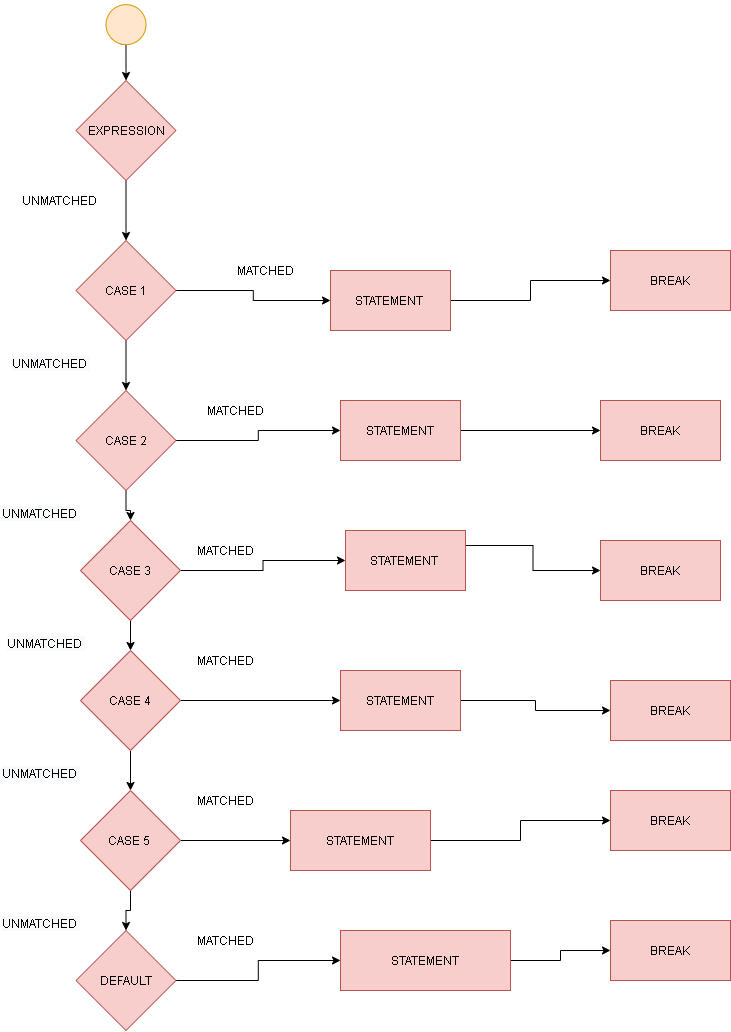

The diagram above was exported from draw.io. Its source (the exported page's mxGraphModel, read from the mxfile embedded in the PNG):
<mxGraphModel dx="1038" dy="547" grid="1" gridSize="10" guides="1" tooltips="1" connect="1" arrows="1" fold="1" page="1" pageScale="1" pageWidth="850" pageHeight="1100" math="0" shadow="0">
  <root>
    <mxCell id="0" />
    <mxCell id="1" parent="0" />
    <mxCell id="j21t6sTDVrxCG5IR3jq8-52" style="edgeStyle=orthogonalEdgeStyle;rounded=0;orthogonalLoop=1;jettySize=auto;html=1;exitX=0.5;exitY=1;exitDx=0;exitDy=0;entryX=0.5;entryY=0;entryDx=0;entryDy=0;" parent="1" source="j21t6sTDVrxCG5IR3jq8-1" target="j21t6sTDVrxCG5IR3jq8-3" edge="1">
      <mxGeometry relative="1" as="geometry" />
    </mxCell>
    <mxCell id="j21t6sTDVrxCG5IR3jq8-1" value="" style="ellipse;whiteSpace=wrap;html=1;aspect=fixed;rotation=15;fillColor=#ffe6cc;strokeColor=#d79b00;" parent="1" vertex="1">
      <mxGeometry x="125.51" y="64.14" width="40" height="40" as="geometry" />
    </mxCell>
    <mxCell id="j21t6sTDVrxCG5IR3jq8-32" style="edgeStyle=orthogonalEdgeStyle;rounded=0;orthogonalLoop=1;jettySize=auto;html=1;exitX=0.5;exitY=1;exitDx=0;exitDy=0;entryX=0.5;entryY=0;entryDx=0;entryDy=0;" parent="1" source="j21t6sTDVrxCG5IR3jq8-3" target="j21t6sTDVrxCG5IR3jq8-7" edge="1">
      <mxGeometry relative="1" as="geometry" />
    </mxCell>
    <mxCell id="j21t6sTDVrxCG5IR3jq8-3" value="EXPRESSION" style="rhombus;whiteSpace=wrap;html=1;fillColor=#f8cecc;strokeColor=#b85450;" parent="1" vertex="1">
      <mxGeometry x="95.50999999999999" y="140" width="100" height="100" as="geometry" />
    </mxCell>
    <mxCell id="j21t6sTDVrxCG5IR3jq8-36" style="edgeStyle=orthogonalEdgeStyle;rounded=0;orthogonalLoop=1;jettySize=auto;html=1;exitX=0.5;exitY=1;exitDx=0;exitDy=0;" parent="1" source="j21t6sTDVrxCG5IR3jq8-4" target="j21t6sTDVrxCG5IR3jq8-5" edge="1">
      <mxGeometry relative="1" as="geometry" />
    </mxCell>
    <mxCell id="j21t6sTDVrxCG5IR3jq8-41" style="edgeStyle=orthogonalEdgeStyle;rounded=0;orthogonalLoop=1;jettySize=auto;html=1;exitX=1;exitY=0.5;exitDx=0;exitDy=0;" parent="1" source="j21t6sTDVrxCG5IR3jq8-4" target="j21t6sTDVrxCG5IR3jq8-20" edge="1">
      <mxGeometry relative="1" as="geometry" />
    </mxCell>
    <mxCell id="j21t6sTDVrxCG5IR3jq8-4" value="CASE 4" style="rhombus;whiteSpace=wrap;html=1;fillColor=#f8cecc;strokeColor=#b85450;" parent="1" vertex="1">
      <mxGeometry x="100" y="710" width="100" height="100" as="geometry" />
    </mxCell>
    <mxCell id="j21t6sTDVrxCG5IR3jq8-37" style="edgeStyle=orthogonalEdgeStyle;rounded=0;orthogonalLoop=1;jettySize=auto;html=1;exitX=0.5;exitY=1;exitDx=0;exitDy=0;entryX=0.5;entryY=0;entryDx=0;entryDy=0;" parent="1" source="j21t6sTDVrxCG5IR3jq8-5" target="j21t6sTDVrxCG5IR3jq8-10" edge="1">
      <mxGeometry relative="1" as="geometry" />
    </mxCell>
    <mxCell id="j21t6sTDVrxCG5IR3jq8-42" style="edgeStyle=orthogonalEdgeStyle;rounded=0;orthogonalLoop=1;jettySize=auto;html=1;exitX=1;exitY=0.5;exitDx=0;exitDy=0;" parent="1" source="j21t6sTDVrxCG5IR3jq8-5" target="j21t6sTDVrxCG5IR3jq8-25" edge="1">
      <mxGeometry relative="1" as="geometry" />
    </mxCell>
    <mxCell id="j21t6sTDVrxCG5IR3jq8-5" value="CASE 5&amp;nbsp;" style="rhombus;whiteSpace=wrap;html=1;fillColor=#f8cecc;strokeColor=#b85450;" parent="1" vertex="1">
      <mxGeometry x="99.99999999999999" y="850" width="100" height="100" as="geometry" />
    </mxCell>
    <mxCell id="j21t6sTDVrxCG5IR3jq8-35" style="edgeStyle=orthogonalEdgeStyle;rounded=0;orthogonalLoop=1;jettySize=auto;html=1;exitX=0.5;exitY=1;exitDx=0;exitDy=0;entryX=0.5;entryY=0;entryDx=0;entryDy=0;" parent="1" source="j21t6sTDVrxCG5IR3jq8-6" target="j21t6sTDVrxCG5IR3jq8-4" edge="1">
      <mxGeometry relative="1" as="geometry" />
    </mxCell>
    <mxCell id="j21t6sTDVrxCG5IR3jq8-40" style="edgeStyle=orthogonalEdgeStyle;rounded=0;orthogonalLoop=1;jettySize=auto;html=1;exitX=1;exitY=0.5;exitDx=0;exitDy=0;entryX=0;entryY=0.5;entryDx=0;entryDy=0;" parent="1" source="j21t6sTDVrxCG5IR3jq8-6" target="j21t6sTDVrxCG5IR3jq8-22" edge="1">
      <mxGeometry relative="1" as="geometry" />
    </mxCell>
    <mxCell id="j21t6sTDVrxCG5IR3jq8-6" value="CASE 3" style="rhombus;whiteSpace=wrap;html=1;fillColor=#f8cecc;strokeColor=#b85450;" parent="1" vertex="1">
      <mxGeometry x="99.99999999999999" y="580" width="100" height="100" as="geometry" />
    </mxCell>
    <mxCell id="j21t6sTDVrxCG5IR3jq8-33" style="edgeStyle=orthogonalEdgeStyle;rounded=0;orthogonalLoop=1;jettySize=auto;html=1;exitX=0.5;exitY=1;exitDx=0;exitDy=0;entryX=0.5;entryY=0;entryDx=0;entryDy=0;" parent="1" source="j21t6sTDVrxCG5IR3jq8-7" target="j21t6sTDVrxCG5IR3jq8-8" edge="1">
      <mxGeometry relative="1" as="geometry" />
    </mxCell>
    <mxCell id="j21t6sTDVrxCG5IR3jq8-38" style="edgeStyle=orthogonalEdgeStyle;rounded=0;orthogonalLoop=1;jettySize=auto;html=1;exitX=1;exitY=0.5;exitDx=0;exitDy=0;" parent="1" source="j21t6sTDVrxCG5IR3jq8-7" target="j21t6sTDVrxCG5IR3jq8-13" edge="1">
      <mxGeometry relative="1" as="geometry" />
    </mxCell>
    <mxCell id="j21t6sTDVrxCG5IR3jq8-7" value="CASE 1" style="rhombus;whiteSpace=wrap;html=1;fillColor=#f8cecc;strokeColor=#b85450;" parent="1" vertex="1">
      <mxGeometry x="95.50999999999999" y="300" width="100" height="100" as="geometry" />
    </mxCell>
    <mxCell id="j21t6sTDVrxCG5IR3jq8-34" style="edgeStyle=orthogonalEdgeStyle;rounded=0;orthogonalLoop=1;jettySize=auto;html=1;exitX=0.5;exitY=1;exitDx=0;exitDy=0;" parent="1" source="j21t6sTDVrxCG5IR3jq8-8" target="j21t6sTDVrxCG5IR3jq8-6" edge="1">
      <mxGeometry relative="1" as="geometry" />
    </mxCell>
    <mxCell id="j21t6sTDVrxCG5IR3jq8-39" style="edgeStyle=orthogonalEdgeStyle;rounded=0;orthogonalLoop=1;jettySize=auto;html=1;exitX=1;exitY=0.5;exitDx=0;exitDy=0;" parent="1" source="j21t6sTDVrxCG5IR3jq8-8" target="j21t6sTDVrxCG5IR3jq8-24" edge="1">
      <mxGeometry relative="1" as="geometry" />
    </mxCell>
    <mxCell id="j21t6sTDVrxCG5IR3jq8-8" value="CASE 2" style="rhombus;whiteSpace=wrap;html=1;fillColor=#f8cecc;strokeColor=#b85450;" parent="1" vertex="1">
      <mxGeometry x="95.50999999999999" y="450" width="100" height="100" as="geometry" />
    </mxCell>
    <mxCell id="j21t6sTDVrxCG5IR3jq8-43" style="edgeStyle=orthogonalEdgeStyle;rounded=0;orthogonalLoop=1;jettySize=auto;html=1;exitX=1;exitY=0.5;exitDx=0;exitDy=0;" parent="1" source="j21t6sTDVrxCG5IR3jq8-10" target="j21t6sTDVrxCG5IR3jq8-27" edge="1">
      <mxGeometry relative="1" as="geometry" />
    </mxCell>
    <mxCell id="j21t6sTDVrxCG5IR3jq8-10" value="DEFAULT" style="rhombus;whiteSpace=wrap;html=1;fillColor=#f8cecc;strokeColor=#b85450;" parent="1" vertex="1">
      <mxGeometry x="95.50999999999999" y="990" width="100" height="100" as="geometry" />
    </mxCell>
    <mxCell id="j21t6sTDVrxCG5IR3jq8-46" style="edgeStyle=orthogonalEdgeStyle;rounded=0;orthogonalLoop=1;jettySize=auto;html=1;exitX=1;exitY=0.5;exitDx=0;exitDy=0;" parent="1" source="j21t6sTDVrxCG5IR3jq8-13" target="j21t6sTDVrxCG5IR3jq8-14" edge="1">
      <mxGeometry relative="1" as="geometry" />
    </mxCell>
    <mxCell id="j21t6sTDVrxCG5IR3jq8-13" value="STATEMENT&amp;nbsp;&lt;span style=&quot;color: rgba(0 , 0 , 0 , 0) ; font-family: monospace ; font-size: 0px&quot;&gt;%3CmxGraphModel%3E%3Croot%3E%3CmxCell%20id%3D%220%22%2F%3E%3CmxCell%20id%3D%221%22%20parent%3D%220%22%2F%3E%3CmxCell%20id%3D%222%22%20value%3D%22%22%20style%3D%22rounded%3D0%3BwhiteSpace%3Dwrap%3Bhtml%3D1%3BfillColor%3D%23f8cecc%3BstrokeColor%3D%23b85450%3B%22%20vertex%3D%221%22%20parent%3D%221%22%3E%3CmxGeometry%20x%3D%22360%22%20y%3D%22150%22%20width%3D%22120%22%20height%3D%2260%22%20as%3D%22geometry%22%2F%3E%3C%2FmxCell%3E%3C%2Froot%3E%3C%2FmxGraphModel%3E&lt;/span&gt;" style="rounded=0;whiteSpace=wrap;html=1;fillColor=#f8cecc;strokeColor=#b85450;" parent="1" vertex="1">
      <mxGeometry x="350" y="330" width="120" height="60" as="geometry" />
    </mxCell>
    <mxCell id="j21t6sTDVrxCG5IR3jq8-14" value="BREAK" style="rounded=0;whiteSpace=wrap;html=1;fillColor=#f8cecc;strokeColor=#b85450;" parent="1" vertex="1">
      <mxGeometry x="630" y="310" width="120" height="60" as="geometry" />
    </mxCell>
    <mxCell id="j21t6sTDVrxCG5IR3jq8-19" value="BREAK" style="rounded=0;whiteSpace=wrap;html=1;fillColor=#f8cecc;strokeColor=#b85450;" parent="1" vertex="1">
      <mxGeometry x="630" y="740" width="120" height="60" as="geometry" />
    </mxCell>
    <mxCell id="j21t6sTDVrxCG5IR3jq8-49" style="edgeStyle=orthogonalEdgeStyle;rounded=0;orthogonalLoop=1;jettySize=auto;html=1;exitX=1;exitY=0.5;exitDx=0;exitDy=0;" parent="1" source="j21t6sTDVrxCG5IR3jq8-20" target="j21t6sTDVrxCG5IR3jq8-19" edge="1">
      <mxGeometry relative="1" as="geometry" />
    </mxCell>
    <mxCell id="j21t6sTDVrxCG5IR3jq8-20" value="STATEMENT" style="rounded=0;whiteSpace=wrap;html=1;fillColor=#f8cecc;strokeColor=#b85450;" parent="1" vertex="1">
      <mxGeometry x="360" y="730" width="120" height="60" as="geometry" />
    </mxCell>
    <mxCell id="j21t6sTDVrxCG5IR3jq8-21" value="BREAK" style="rounded=0;whiteSpace=wrap;html=1;fillColor=#f8cecc;strokeColor=#b85450;" parent="1" vertex="1">
      <mxGeometry x="620" y="600" width="120" height="60" as="geometry" />
    </mxCell>
    <mxCell id="j21t6sTDVrxCG5IR3jq8-48" style="edgeStyle=orthogonalEdgeStyle;rounded=0;orthogonalLoop=1;jettySize=auto;html=1;exitX=1;exitY=0.25;exitDx=0;exitDy=0;" parent="1" source="j21t6sTDVrxCG5IR3jq8-22" target="j21t6sTDVrxCG5IR3jq8-21" edge="1">
      <mxGeometry relative="1" as="geometry" />
    </mxCell>
    <mxCell id="j21t6sTDVrxCG5IR3jq8-22" value="STATEMENT&amp;nbsp;" style="rounded=0;whiteSpace=wrap;html=1;fillColor=#f8cecc;strokeColor=#b85450;" parent="1" vertex="1">
      <mxGeometry x="365" y="590" width="120" height="60" as="geometry" />
    </mxCell>
    <mxCell id="j21t6sTDVrxCG5IR3jq8-23" value="BREAK" style="rounded=0;whiteSpace=wrap;html=1;fillColor=#f8cecc;strokeColor=#b85450;" parent="1" vertex="1">
      <mxGeometry x="620" y="460" width="120" height="60" as="geometry" />
    </mxCell>
    <mxCell id="j21t6sTDVrxCG5IR3jq8-47" style="edgeStyle=orthogonalEdgeStyle;rounded=0;orthogonalLoop=1;jettySize=auto;html=1;exitX=1;exitY=0.5;exitDx=0;exitDy=0;entryX=0;entryY=0.5;entryDx=0;entryDy=0;" parent="1" source="j21t6sTDVrxCG5IR3jq8-24" target="j21t6sTDVrxCG5IR3jq8-23" edge="1">
      <mxGeometry relative="1" as="geometry" />
    </mxCell>
    <mxCell id="j21t6sTDVrxCG5IR3jq8-24" value="STATEMENT" style="rounded=0;whiteSpace=wrap;html=1;fillColor=#f8cecc;strokeColor=#b85450;" parent="1" vertex="1">
      <mxGeometry x="360" y="460" width="120" height="60" as="geometry" />
    </mxCell>
    <mxCell id="j21t6sTDVrxCG5IR3jq8-50" style="edgeStyle=orthogonalEdgeStyle;rounded=0;orthogonalLoop=1;jettySize=auto;html=1;exitX=1;exitY=0.5;exitDx=0;exitDy=0;entryX=0;entryY=0.5;entryDx=0;entryDy=0;" parent="1" source="j21t6sTDVrxCG5IR3jq8-25" target="j21t6sTDVrxCG5IR3jq8-26" edge="1">
      <mxGeometry relative="1" as="geometry" />
    </mxCell>
    <mxCell id="j21t6sTDVrxCG5IR3jq8-25" value="STATEMENT" style="rounded=0;whiteSpace=wrap;html=1;fillColor=#f8cecc;strokeColor=#b85450;" parent="1" vertex="1">
      <mxGeometry x="310" y="870" width="140" height="60" as="geometry" />
    </mxCell>
    <mxCell id="j21t6sTDVrxCG5IR3jq8-26" value="BREAK" style="rounded=0;whiteSpace=wrap;html=1;fillColor=#f8cecc;strokeColor=#b85450;" parent="1" vertex="1">
      <mxGeometry x="630" y="850" width="120" height="60" as="geometry" />
    </mxCell>
    <mxCell id="j21t6sTDVrxCG5IR3jq8-51" style="edgeStyle=orthogonalEdgeStyle;rounded=0;orthogonalLoop=1;jettySize=auto;html=1;" parent="1" source="j21t6sTDVrxCG5IR3jq8-27" target="j21t6sTDVrxCG5IR3jq8-28" edge="1">
      <mxGeometry relative="1" as="geometry" />
    </mxCell>
    <mxCell id="j21t6sTDVrxCG5IR3jq8-27" value="STATEMENT" style="rounded=0;whiteSpace=wrap;html=1;fillColor=#f8cecc;strokeColor=#b85450;" parent="1" vertex="1">
      <mxGeometry x="360" y="990" width="170" height="60" as="geometry" />
    </mxCell>
    <mxCell id="j21t6sTDVrxCG5IR3jq8-28" value="BREAK" style="rounded=0;whiteSpace=wrap;html=1;fillColor=#f8cecc;strokeColor=#b85450;" parent="1" vertex="1">
      <mxGeometry x="630" y="980" width="120" height="60" as="geometry" />
    </mxCell>
    <mxCell id="j21t6sTDVrxCG5IR3jq8-53" value="UNMATCHED&amp;nbsp;" style="text;html=1;align=center;verticalAlign=middle;resizable=0;points=[];autosize=1;strokeColor=none;" parent="1" vertex="1">
      <mxGeometry x="35" y="250" width="90" height="20" as="geometry" />
    </mxCell>
    <mxCell id="j21t6sTDVrxCG5IR3jq8-54" value="&lt;span style=&quot;color: rgb(0, 0, 0); font-family: helvetica; font-size: 12px; font-style: normal; font-weight: 400; letter-spacing: normal; text-align: center; text-indent: 0px; text-transform: none; word-spacing: 0px; background-color: rgb(248, 249, 250); display: inline; float: none;&quot;&gt;UNMATCHED&amp;nbsp;&lt;/span&gt;" style="text;whiteSpace=wrap;html=1;" parent="1" vertex="1">
      <mxGeometry x="30" y="410" width="100" height="30" as="geometry" />
    </mxCell>
    <mxCell id="j21t6sTDVrxCG5IR3jq8-55" value="&lt;span style=&quot;color: rgb(0, 0, 0); font-family: helvetica; font-size: 12px; font-style: normal; font-weight: 400; letter-spacing: normal; text-align: center; text-indent: 0px; text-transform: none; word-spacing: 0px; background-color: rgb(248, 249, 250); display: inline; float: none;&quot;&gt;UNMATCHED&amp;nbsp;&lt;/span&gt;" style="text;whiteSpace=wrap;html=1;" parent="1" vertex="1">
      <mxGeometry x="20" y="560" width="100" height="30" as="geometry" />
    </mxCell>
    <mxCell id="j21t6sTDVrxCG5IR3jq8-56" value="&lt;span style=&quot;color: rgb(0, 0, 0); font-family: helvetica; font-size: 12px; font-style: normal; font-weight: 400; letter-spacing: normal; text-align: center; text-indent: 0px; text-transform: none; word-spacing: 0px; background-color: rgb(248, 249, 250); display: inline; float: none;&quot;&gt;UNMATCHED&amp;nbsp;&lt;/span&gt;" style="text;whiteSpace=wrap;html=1;" parent="1" vertex="1">
      <mxGeometry x="20" y="820" width="100" height="30" as="geometry" />
    </mxCell>
    <mxCell id="j21t6sTDVrxCG5IR3jq8-57" value="&lt;span style=&quot;color: rgb(0, 0, 0); font-family: helvetica; font-size: 12px; font-style: normal; font-weight: 400; letter-spacing: normal; text-align: center; text-indent: 0px; text-transform: none; word-spacing: 0px; background-color: rgb(248, 249, 250); display: inline; float: none;&quot;&gt;UNMATCHED&amp;nbsp;&lt;/span&gt;" style="text;whiteSpace=wrap;html=1;" parent="1" vertex="1">
      <mxGeometry x="25" y="690" width="100" height="30" as="geometry" />
    </mxCell>
    <mxCell id="j21t6sTDVrxCG5IR3jq8-58" value="&lt;span style=&quot;color: rgb(0, 0, 0); font-family: helvetica; font-size: 12px; font-style: normal; font-weight: 400; letter-spacing: normal; text-align: center; text-indent: 0px; text-transform: none; word-spacing: 0px; background-color: rgb(248, 249, 250); display: inline; float: none;&quot;&gt;UNMATCHED&amp;nbsp;&lt;/span&gt;" style="text;whiteSpace=wrap;html=1;" parent="1" vertex="1">
      <mxGeometry x="20" y="970" width="100" height="30" as="geometry" />
    </mxCell>
    <mxCell id="j21t6sTDVrxCG5IR3jq8-59" value="MATCHED" style="text;html=1;align=center;verticalAlign=middle;resizable=0;points=[];autosize=1;strokeColor=none;" parent="1" vertex="1">
      <mxGeometry x="220" y="460" width="70" height="20" as="geometry" />
    </mxCell>
    <mxCell id="j21t6sTDVrxCG5IR3jq8-60" value="MATCHED" style="text;html=1;align=center;verticalAlign=middle;resizable=0;points=[];autosize=1;strokeColor=none;" parent="1" vertex="1">
      <mxGeometry x="250" y="320" width="70" height="20" as="geometry" />
    </mxCell>
    <mxCell id="j21t6sTDVrxCG5IR3jq8-61" value="MATCHED" style="text;html=1;align=center;verticalAlign=middle;resizable=0;points=[];autosize=1;strokeColor=none;" parent="1" vertex="1">
      <mxGeometry x="210" y="600" width="70" height="20" as="geometry" />
    </mxCell>
    <mxCell id="j21t6sTDVrxCG5IR3jq8-62" value="MATCHED" style="text;html=1;align=center;verticalAlign=middle;resizable=0;points=[];autosize=1;strokeColor=none;" parent="1" vertex="1">
      <mxGeometry x="210" y="710" width="70" height="20" as="geometry" />
    </mxCell>
    <mxCell id="j21t6sTDVrxCG5IR3jq8-63" value="MATCHED" style="text;html=1;align=center;verticalAlign=middle;resizable=0;points=[];autosize=1;strokeColor=none;" parent="1" vertex="1">
      <mxGeometry x="210" y="850" width="70" height="20" as="geometry" />
    </mxCell>
    <mxCell id="j21t6sTDVrxCG5IR3jq8-64" value="MATCHED" style="text;html=1;align=center;verticalAlign=middle;resizable=0;points=[];autosize=1;strokeColor=none;" parent="1" vertex="1">
      <mxGeometry x="210" y="990" width="70" height="20" as="geometry" />
    </mxCell>
  </root>
</mxGraphModel>